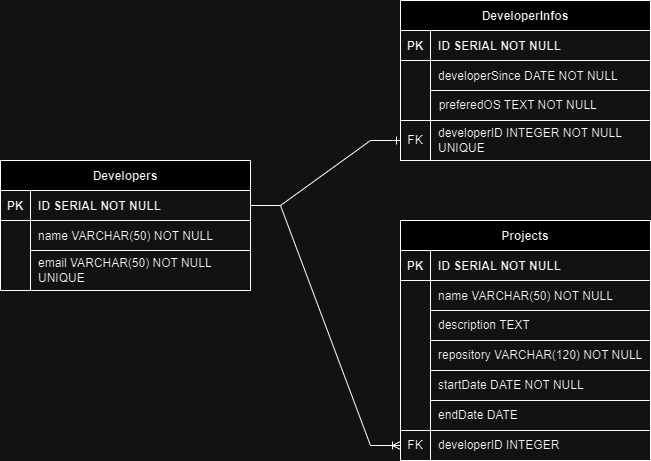

The diagram above was exported from draw.io. Its source (the exported page's mxGraphModel, read from the mxfile embedded in the PNG):
<mxGraphModel dx="880" dy="470" grid="1" gridSize="10" guides="1" tooltips="1" connect="1" arrows="1" fold="1" page="1" pageScale="1" pageWidth="850" pageHeight="1100" math="0" shadow="0" extFonts="Permanent Marker^https://fonts.googleapis.com/css?family=Permanent+Marker">
  <root>
    <mxCell id="0" />
    <mxCell id="1" parent="0" />
    <mxCell id="C-vyLk0tnHw3VtMMgP7b-2" value="DeveloperInfos" style="shape=table;startSize=30;container=1;collapsible=1;childLayout=tableLayout;fixedRows=1;rowLines=0;fontStyle=1;align=center;resizeLast=1;" parent="1" vertex="1">
      <mxGeometry x="450" y="120" width="250" height="160" as="geometry" />
    </mxCell>
    <mxCell id="C-vyLk0tnHw3VtMMgP7b-3" value="" style="shape=partialRectangle;collapsible=0;dropTarget=0;pointerEvents=0;fillColor=none;points=[[0,0.5],[1,0.5]];portConstraint=eastwest;top=0;left=0;right=0;bottom=1;" parent="C-vyLk0tnHw3VtMMgP7b-2" vertex="1">
      <mxGeometry y="30" width="250" height="30" as="geometry" />
    </mxCell>
    <mxCell id="C-vyLk0tnHw3VtMMgP7b-4" value="PK" style="shape=partialRectangle;overflow=hidden;connectable=0;fillColor=none;top=0;left=0;bottom=0;right=0;fontStyle=1;" parent="C-vyLk0tnHw3VtMMgP7b-3" vertex="1">
      <mxGeometry width="30" height="30" as="geometry">
        <mxRectangle width="30" height="30" as="alternateBounds" />
      </mxGeometry>
    </mxCell>
    <mxCell id="C-vyLk0tnHw3VtMMgP7b-5" value="ID SERIAL NOT NULL" style="shape=partialRectangle;overflow=hidden;connectable=0;fillColor=none;top=0;left=0;bottom=0;right=0;align=left;spacingLeft=6;fontStyle=1;" parent="C-vyLk0tnHw3VtMMgP7b-3" vertex="1">
      <mxGeometry x="30" width="220" height="30" as="geometry">
        <mxRectangle width="220" height="30" as="alternateBounds" />
      </mxGeometry>
    </mxCell>
    <mxCell id="C-vyLk0tnHw3VtMMgP7b-6" value="" style="shape=partialRectangle;collapsible=0;dropTarget=0;pointerEvents=0;fillColor=none;points=[[0,0.5],[1,0.5]];portConstraint=eastwest;top=0;left=0;right=0;bottom=0;" parent="C-vyLk0tnHw3VtMMgP7b-2" vertex="1">
      <mxGeometry y="60" width="250" height="30" as="geometry" />
    </mxCell>
    <mxCell id="C-vyLk0tnHw3VtMMgP7b-7" value="" style="shape=partialRectangle;overflow=hidden;connectable=0;fillColor=none;top=0;left=0;bottom=0;right=0;" parent="C-vyLk0tnHw3VtMMgP7b-6" vertex="1">
      <mxGeometry width="30" height="30" as="geometry">
        <mxRectangle width="30" height="30" as="alternateBounds" />
      </mxGeometry>
    </mxCell>
    <mxCell id="C-vyLk0tnHw3VtMMgP7b-8" value="developerSince DATE NOT NULL" style="shape=partialRectangle;overflow=hidden;connectable=0;fillColor=none;top=0;left=0;bottom=0;right=0;align=left;spacingLeft=6;" parent="C-vyLk0tnHw3VtMMgP7b-6" vertex="1">
      <mxGeometry x="30" width="220" height="30" as="geometry">
        <mxRectangle width="220" height="30" as="alternateBounds" />
      </mxGeometry>
    </mxCell>
    <mxCell id="C-vyLk0tnHw3VtMMgP7b-9" value="" style="shape=partialRectangle;collapsible=0;dropTarget=0;pointerEvents=0;fillColor=none;points=[[0,0.5],[1,0.5]];portConstraint=eastwest;top=0;left=0;right=0;bottom=0;" parent="C-vyLk0tnHw3VtMMgP7b-2" vertex="1">
      <mxGeometry y="90" width="250" height="30" as="geometry" />
    </mxCell>
    <mxCell id="C-vyLk0tnHw3VtMMgP7b-10" value="" style="shape=partialRectangle;overflow=hidden;connectable=0;fillColor=none;top=0;left=0;bottom=0;right=0;" parent="C-vyLk0tnHw3VtMMgP7b-9" vertex="1">
      <mxGeometry width="30" height="30" as="geometry">
        <mxRectangle width="30" height="30" as="alternateBounds" />
      </mxGeometry>
    </mxCell>
    <mxCell id="C-vyLk0tnHw3VtMMgP7b-11" value="" style="shape=partialRectangle;overflow=hidden;connectable=0;fillColor=none;top=0;left=0;bottom=0;right=0;align=left;spacingLeft=6;" parent="C-vyLk0tnHw3VtMMgP7b-9" vertex="1">
      <mxGeometry x="30" width="220" height="30" as="geometry">
        <mxRectangle width="220" height="30" as="alternateBounds" />
      </mxGeometry>
    </mxCell>
    <mxCell id="C-vyLk0tnHw3VtMMgP7b-13" value="Projects" style="shape=table;startSize=30;container=1;collapsible=1;childLayout=tableLayout;fixedRows=1;rowLines=0;fontStyle=1;align=center;resizeLast=1;" parent="1" vertex="1">
      <mxGeometry x="450" y="340" width="250" height="240" as="geometry" />
    </mxCell>
    <mxCell id="C-vyLk0tnHw3VtMMgP7b-14" value="" style="shape=partialRectangle;collapsible=0;dropTarget=0;pointerEvents=0;fillColor=none;points=[[0,0.5],[1,0.5]];portConstraint=eastwest;top=0;left=0;right=0;bottom=1;" parent="C-vyLk0tnHw3VtMMgP7b-13" vertex="1">
      <mxGeometry y="30" width="250" height="30" as="geometry" />
    </mxCell>
    <mxCell id="C-vyLk0tnHw3VtMMgP7b-15" value="PK" style="shape=partialRectangle;overflow=hidden;connectable=0;fillColor=none;top=0;left=0;bottom=0;right=0;fontStyle=1;" parent="C-vyLk0tnHw3VtMMgP7b-14" vertex="1">
      <mxGeometry width="30" height="30" as="geometry">
        <mxRectangle width="30" height="30" as="alternateBounds" />
      </mxGeometry>
    </mxCell>
    <mxCell id="C-vyLk0tnHw3VtMMgP7b-16" value="ID SERIAL NOT NULL" style="shape=partialRectangle;overflow=hidden;connectable=0;fillColor=none;top=0;left=0;bottom=0;right=0;align=left;spacingLeft=6;fontStyle=1;" parent="C-vyLk0tnHw3VtMMgP7b-14" vertex="1">
      <mxGeometry x="30" width="220" height="30" as="geometry">
        <mxRectangle width="220" height="30" as="alternateBounds" />
      </mxGeometry>
    </mxCell>
    <mxCell id="C-vyLk0tnHw3VtMMgP7b-17" value="" style="shape=partialRectangle;collapsible=0;dropTarget=0;pointerEvents=0;fillColor=none;points=[[0,0.5],[1,0.5]];portConstraint=eastwest;top=0;left=0;right=0;bottom=0;" parent="C-vyLk0tnHw3VtMMgP7b-13" vertex="1">
      <mxGeometry y="60" width="250" height="30" as="geometry" />
    </mxCell>
    <mxCell id="C-vyLk0tnHw3VtMMgP7b-18" value="" style="shape=partialRectangle;overflow=hidden;connectable=0;fillColor=none;top=0;left=0;bottom=0;right=0;" parent="C-vyLk0tnHw3VtMMgP7b-17" vertex="1">
      <mxGeometry width="30" height="30" as="geometry">
        <mxRectangle width="30" height="30" as="alternateBounds" />
      </mxGeometry>
    </mxCell>
    <mxCell id="C-vyLk0tnHw3VtMMgP7b-19" value="name VARCHAR(50) NOT NULL" style="shape=partialRectangle;overflow=hidden;connectable=0;fillColor=none;top=0;left=0;bottom=0;right=0;align=left;spacingLeft=6;" parent="C-vyLk0tnHw3VtMMgP7b-17" vertex="1">
      <mxGeometry x="30" width="220" height="30" as="geometry">
        <mxRectangle width="220" height="30" as="alternateBounds" />
      </mxGeometry>
    </mxCell>
    <mxCell id="C-vyLk0tnHw3VtMMgP7b-20" value="" style="shape=partialRectangle;collapsible=0;dropTarget=0;pointerEvents=0;fillColor=none;points=[[0,0.5],[1,0.5]];portConstraint=eastwest;top=0;left=0;right=0;bottom=0;" parent="C-vyLk0tnHw3VtMMgP7b-13" vertex="1">
      <mxGeometry y="90" width="250" height="30" as="geometry" />
    </mxCell>
    <mxCell id="C-vyLk0tnHw3VtMMgP7b-21" value="" style="shape=partialRectangle;overflow=hidden;connectable=0;fillColor=none;top=0;left=0;bottom=0;right=0;" parent="C-vyLk0tnHw3VtMMgP7b-20" vertex="1">
      <mxGeometry width="30" height="30" as="geometry">
        <mxRectangle width="30" height="30" as="alternateBounds" />
      </mxGeometry>
    </mxCell>
    <mxCell id="C-vyLk0tnHw3VtMMgP7b-22" value="" style="shape=partialRectangle;overflow=hidden;connectable=0;fillColor=none;top=0;left=0;bottom=0;right=0;align=left;spacingLeft=6;" parent="C-vyLk0tnHw3VtMMgP7b-20" vertex="1">
      <mxGeometry x="30" width="220" height="30" as="geometry">
        <mxRectangle width="220" height="30" as="alternateBounds" />
      </mxGeometry>
    </mxCell>
    <mxCell id="C-vyLk0tnHw3VtMMgP7b-23" value="Developers" style="shape=table;startSize=30;container=1;collapsible=1;childLayout=tableLayout;fixedRows=1;rowLines=0;fontStyle=1;align=center;resizeLast=1;" parent="1" vertex="1">
      <mxGeometry x="50" y="280" width="250" height="130" as="geometry" />
    </mxCell>
    <mxCell id="C-vyLk0tnHw3VtMMgP7b-24" value="" style="shape=partialRectangle;collapsible=0;dropTarget=0;pointerEvents=0;fillColor=none;points=[[0,0.5],[1,0.5]];portConstraint=eastwest;top=0;left=0;right=0;bottom=1;" parent="C-vyLk0tnHw3VtMMgP7b-23" vertex="1">
      <mxGeometry y="30" width="250" height="30" as="geometry" />
    </mxCell>
    <mxCell id="C-vyLk0tnHw3VtMMgP7b-25" value="PK" style="shape=partialRectangle;overflow=hidden;connectable=0;fillColor=none;top=0;left=0;bottom=0;right=0;fontStyle=1;" parent="C-vyLk0tnHw3VtMMgP7b-24" vertex="1">
      <mxGeometry width="30" height="30" as="geometry">
        <mxRectangle width="30" height="30" as="alternateBounds" />
      </mxGeometry>
    </mxCell>
    <mxCell id="C-vyLk0tnHw3VtMMgP7b-26" value="ID SERIAL NOT NULL " style="shape=partialRectangle;overflow=hidden;connectable=0;fillColor=none;top=0;left=0;bottom=0;right=0;align=left;spacingLeft=6;fontStyle=1;" parent="C-vyLk0tnHw3VtMMgP7b-24" vertex="1">
      <mxGeometry x="30" width="220" height="30" as="geometry">
        <mxRectangle width="220" height="30" as="alternateBounds" />
      </mxGeometry>
    </mxCell>
    <mxCell id="C-vyLk0tnHw3VtMMgP7b-27" value="" style="shape=partialRectangle;collapsible=0;dropTarget=0;pointerEvents=0;fillColor=none;points=[[0,0.5],[1,0.5]];portConstraint=eastwest;top=0;left=0;right=0;bottom=0;" parent="C-vyLk0tnHw3VtMMgP7b-23" vertex="1">
      <mxGeometry y="60" width="250" height="30" as="geometry" />
    </mxCell>
    <mxCell id="C-vyLk0tnHw3VtMMgP7b-28" value="" style="shape=partialRectangle;overflow=hidden;connectable=0;fillColor=none;top=0;left=0;bottom=0;right=0;" parent="C-vyLk0tnHw3VtMMgP7b-27" vertex="1">
      <mxGeometry width="30" height="30" as="geometry">
        <mxRectangle width="30" height="30" as="alternateBounds" />
      </mxGeometry>
    </mxCell>
    <mxCell id="C-vyLk0tnHw3VtMMgP7b-29" value="name VARCHAR(50) NOT NULL" style="shape=partialRectangle;overflow=hidden;connectable=0;fillColor=none;top=0;left=0;bottom=0;right=0;align=left;spacingLeft=6;" parent="C-vyLk0tnHw3VtMMgP7b-27" vertex="1">
      <mxGeometry x="30" width="220" height="30" as="geometry">
        <mxRectangle width="220" height="30" as="alternateBounds" />
      </mxGeometry>
    </mxCell>
    <mxCell id="BoDyva7LSQm2erzqeBrt-2" value="&lt;div style=&quot;&quot;&gt;&lt;span style=&quot;background-color: initial;&quot;&gt;email VARCHAR(50) NOT NULL&amp;nbsp; UNIQUE&lt;/span&gt;&lt;/div&gt;" style="rounded=0;whiteSpace=wrap;html=1;fillColor=none;align=left;spacingLeft=6;" parent="1" vertex="1">
      <mxGeometry x="80" y="370" width="220" height="40" as="geometry" />
    </mxCell>
    <mxCell id="BoDyva7LSQm2erzqeBrt-4" value="&lt;span style=&quot;margin: 0px; padding: 0px; box-sizing: border-box; scroll-behavior: smooth;&quot;&gt;&lt;font style=&quot;font-size: 12px;&quot;&gt;&amp;nbsp; preferedOS TEXT NOT NULL&lt;/font&gt;&lt;/span&gt;" style="rounded=0;whiteSpace=wrap;html=1;fillColor=none;align=left;" parent="1" vertex="1">
      <mxGeometry x="480" y="210" width="220" height="30" as="geometry" />
    </mxCell>
    <mxCell id="BoDyva7LSQm2erzqeBrt-5" value="developerID INTEGER NOT NULL&amp;nbsp; &amp;nbsp; &amp;nbsp; UNIQUE" style="rounded=0;whiteSpace=wrap;html=1;fillColor=none;align=left;spacingLeft=6;" parent="1" vertex="1">
      <mxGeometry x="480" y="240" width="220" height="40" as="geometry" />
    </mxCell>
    <mxCell id="BoDyva7LSQm2erzqeBrt-6" value="FK" style="whiteSpace=wrap;html=1;fillColor=none;" parent="1" vertex="1">
      <mxGeometry x="450" y="240" width="30" height="40" as="geometry" />
    </mxCell>
    <mxCell id="BoDyva7LSQm2erzqeBrt-14" value="developerID INTEGER&amp;nbsp;" style="rounded=0;whiteSpace=wrap;html=1;fillColor=none;align=left;spacingLeft=6;" parent="1" vertex="1">
      <mxGeometry x="480" y="550" width="220" height="30" as="geometry" />
    </mxCell>
    <mxCell id="BoDyva7LSQm2erzqeBrt-15" value="endDate DATE" style="rounded=0;whiteSpace=wrap;html=1;fillColor=none;align=left;spacingLeft=6;" parent="1" vertex="1">
      <mxGeometry x="480" y="520" width="220" height="30" as="geometry" />
    </mxCell>
    <mxCell id="BoDyva7LSQm2erzqeBrt-16" value="startDate DATE NOT NULL" style="rounded=0;whiteSpace=wrap;html=1;fillColor=none;align=left;spacingLeft=6;" parent="1" vertex="1">
      <mxGeometry x="480" y="490" width="220" height="30" as="geometry" />
    </mxCell>
    <mxCell id="BoDyva7LSQm2erzqeBrt-17" value="repository VARCHAR(120) NOT NULL" style="rounded=0;whiteSpace=wrap;html=1;fillColor=none;align=left;spacingLeft=6;" parent="1" vertex="1">
      <mxGeometry x="480" y="460" width="220" height="30" as="geometry" />
    </mxCell>
    <mxCell id="BoDyva7LSQm2erzqeBrt-18" value="description TEXT" style="rounded=0;whiteSpace=wrap;html=1;fillColor=none;align=left;spacingLeft=6;" parent="1" vertex="1">
      <mxGeometry x="480" y="430" width="220" height="30" as="geometry" />
    </mxCell>
    <mxCell id="BoDyva7LSQm2erzqeBrt-19" value="FK" style="whiteSpace=wrap;html=1;fillColor=none;" parent="1" vertex="1">
      <mxGeometry x="450" y="550" width="30" height="30" as="geometry" />
    </mxCell>
    <mxCell id="BoDyva7LSQm2erzqeBrt-20" value="" style="edgeStyle=entityRelationEdgeStyle;fontSize=12;html=1;endArrow=ERoneToMany;rounded=0;exitX=1;exitY=0.5;exitDx=0;exitDy=0;entryX=0;entryY=0.5;entryDx=0;entryDy=0;" parent="1" source="C-vyLk0tnHw3VtMMgP7b-24" target="BoDyva7LSQm2erzqeBrt-19" edge="1">
      <mxGeometry width="100" height="100" relative="1" as="geometry">
        <mxPoint x="310" y="400" as="sourcePoint" />
        <mxPoint x="410" y="300" as="targetPoint" />
      </mxGeometry>
    </mxCell>
    <mxCell id="BoDyva7LSQm2erzqeBrt-21" value="" style="edgeStyle=entityRelationEdgeStyle;fontSize=12;html=1;endArrow=ERone;endFill=1;rounded=0;exitX=1;exitY=0.5;exitDx=0;exitDy=0;entryX=0;entryY=0.5;entryDx=0;entryDy=0;" parent="1" source="C-vyLk0tnHw3VtMMgP7b-24" target="BoDyva7LSQm2erzqeBrt-6" edge="1">
      <mxGeometry width="100" height="100" relative="1" as="geometry">
        <mxPoint x="370" y="440" as="sourcePoint" />
        <mxPoint x="470" y="340" as="targetPoint" />
      </mxGeometry>
    </mxCell>
  </root>
</mxGraphModel>